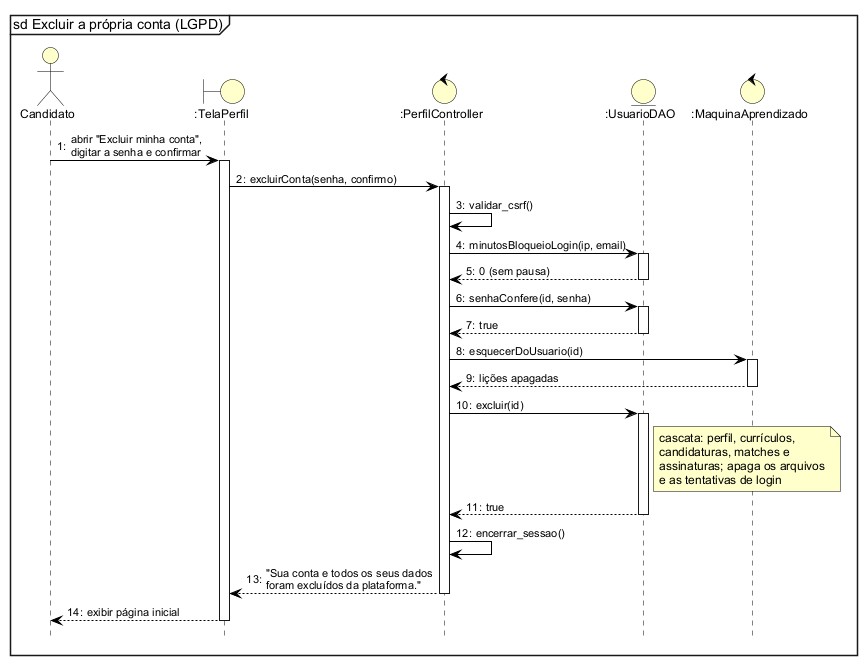

The diagram above was rendered by PlantUML. Its source (embedded in the PNG):
@startuml
!include estilo.iuml
mainframe sd Excluir a própria conta (LGPD)
autonumber "0:"
hide footbox

actor Candidato as A
boundary ":TelaPerfil" as T
control ":PerfilController" as C
entity ":UsuarioDAO" as D
control ":MaquinaAprendizado" as M
A -> T ++ : abrir "Excluir minha conta",\ndigitar a senha e confirmar
T -> C ++ : excluirConta(senha, confirmo)
C -> C : validar_csrf()
C -> D ++ : minutosBloqueioLogin(ip, email)
D --> C -- : 0 (sem pausa)
C -> D ++ : senhaConfere(id, senha)
D --> C -- : true
C -> M ++ : esquecerDoUsuario(id)
M --> C -- : lições apagadas
C -> D ++ : excluir(id)
note right of D : cascata: perfil, currículos,\ncandidaturas, matches e\nassinaturas; apaga os arquivos\ne as tentativas de login
D --> C -- : true
C -> C : encerrar_sessao()
C --> T -- : "Sua conta e todos os seus dados\nforam excluídos da plataforma."
T --> A -- : exibir página inicial
@enduml